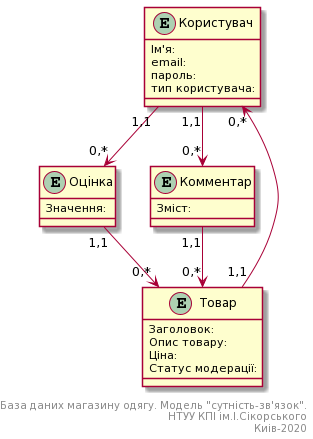

The diagram above was rendered by PlantUML. Its source (embedded in the PNG):
@startuml
entity Користувач {
    Ім'я: 
    email:
    пароль:
    тип користувача:
}
entity Оцінка {
    
    Значення:
}
entity Комментар {
 
    Зміст:
}
entity Товар {
    Заголовок: 
    Опис товару: 
    Ціна: 
    Статус модерації:
}
Користувач "1,1"-->"0,*" Оцінка
Користувач "1,1"-->"0,*" Комментар
Користувач  "0,*"<--"1,1" Товар
Оцінка"1,1"-->"0,*" Товар
Комментар "1,1"-->"0,*" Товар
right footer
База даних магазину одягу. Модель "сутність-зв'язок".
НТУУ КПІ ім.І.Сікорського
Киів-2020
end footer
@enduml